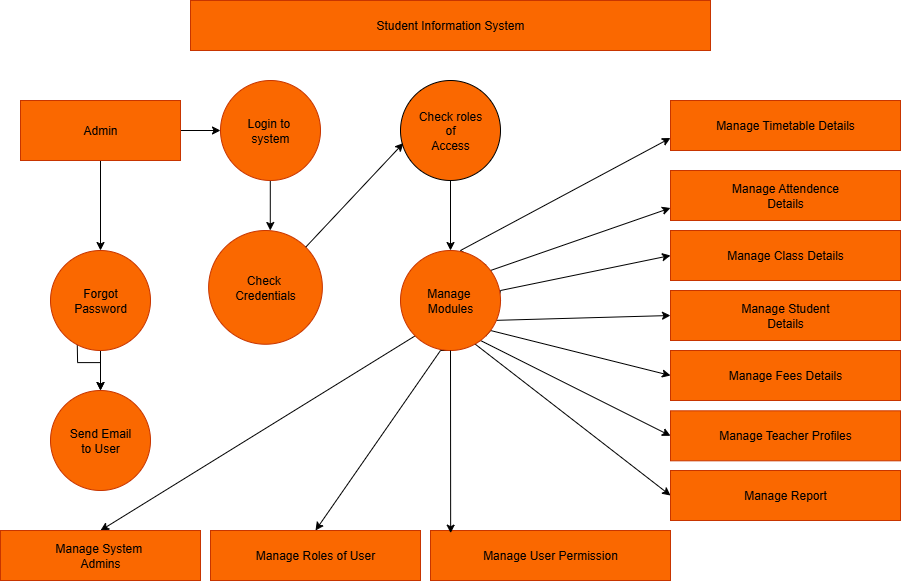

The diagram above was exported from draw.io. Its source (the exported page's mxGraphModel, read from the mxfile embedded in the PNG):
<mxGraphModel dx="1303" dy="703" grid="1" gridSize="10" guides="0" tooltips="1" connect="1" arrows="1" fold="1" page="1" pageScale="1" pageWidth="850" pageHeight="1100" background="light-dark(#FFFFFF,#FFFFFF)" math="0" shadow="0">
  <root>
    <mxCell id="0" />
    <mxCell id="1" parent="0" />
    <mxCell id="6yaZZLIpl762u7EL7ZjS-2" value="Student Information System" style="rounded=0;whiteSpace=wrap;html=1;fillColor=#fa6800;strokeColor=#C73500;fontColor=#000000;" parent="1" vertex="1">
      <mxGeometry x="200" y="50" width="520" height="50" as="geometry" />
    </mxCell>
    <mxCell id="mDFC65DR3bakcjQ-Wiib-23" style="edgeStyle=orthogonalEdgeStyle;rounded=0;orthogonalLoop=1;jettySize=auto;html=1;exitX=0.5;exitY=1;exitDx=0;exitDy=0;entryX=0.5;entryY=0;entryDx=0;entryDy=0;strokeColor=light-dark(#000000,#000000);" edge="1" parent="1" source="6yaZZLIpl762u7EL7ZjS-4" target="mDFC65DR3bakcjQ-Wiib-22">
      <mxGeometry relative="1" as="geometry" />
    </mxCell>
    <mxCell id="mDFC65DR3bakcjQ-Wiib-26" style="edgeStyle=orthogonalEdgeStyle;rounded=0;orthogonalLoop=1;jettySize=auto;html=1;exitX=1;exitY=0.5;exitDx=0;exitDy=0;entryX=0;entryY=0.5;entryDx=0;entryDy=0;strokeColor=light-dark(#000000,#000000);" edge="1" parent="1" source="6yaZZLIpl762u7EL7ZjS-4" target="6yaZZLIpl762u7EL7ZjS-5">
      <mxGeometry relative="1" as="geometry" />
    </mxCell>
    <mxCell id="6yaZZLIpl762u7EL7ZjS-4" value="Admin" style="rounded=0;whiteSpace=wrap;html=1;fillColor=#fa6800;fontColor=#000000;strokeColor=#C73500;" parent="1" vertex="1">
      <mxGeometry x="30" y="150" width="160" height="60" as="geometry" />
    </mxCell>
    <mxCell id="mDFC65DR3bakcjQ-Wiib-11" style="edgeStyle=orthogonalEdgeStyle;rounded=0;orthogonalLoop=1;jettySize=auto;html=1;exitX=0.5;exitY=1;exitDx=0;exitDy=0;strokeColor=light-dark(#000000,#000000);" edge="1" parent="1" source="6yaZZLIpl762u7EL7ZjS-5">
      <mxGeometry relative="1" as="geometry">
        <mxPoint x="279.7777777777778" y="280" as="targetPoint" />
        <Array as="points">
          <mxPoint x="280" y="280" />
          <mxPoint x="280" y="280" />
        </Array>
      </mxGeometry>
    </mxCell>
    <mxCell id="6yaZZLIpl762u7EL7ZjS-5" value="Login to&amp;nbsp;&lt;div&gt;system&lt;/div&gt;" style="ellipse;whiteSpace=wrap;html=1;aspect=fixed;fillColor=#fa6800;fontColor=#000000;strokeColor=#C73500;" parent="1" vertex="1">
      <mxGeometry x="230" y="130" width="100" height="100" as="geometry" />
    </mxCell>
    <mxCell id="mDFC65DR3bakcjQ-Wiib-15" style="edgeStyle=orthogonalEdgeStyle;rounded=0;orthogonalLoop=1;jettySize=auto;html=1;exitX=0.5;exitY=1;exitDx=0;exitDy=0;entryX=0.5;entryY=0;entryDx=0;entryDy=0;strokeColor=light-dark(#000000,#000000);" edge="1" parent="1" source="6yaZZLIpl762u7EL7ZjS-6" target="6yaZZLIpl762u7EL7ZjS-8">
      <mxGeometry relative="1" as="geometry" />
    </mxCell>
    <mxCell id="6yaZZLIpl762u7EL7ZjS-6" value="Check roles&lt;div&gt;of&lt;/div&gt;&lt;div&gt;Access&lt;/div&gt;" style="ellipse;whiteSpace=wrap;html=1;aspect=fixed;fillColor=#fa6800;fontColor=#000000;strokeColor=default;" parent="1" vertex="1">
      <mxGeometry x="410" y="130" width="100" height="100" as="geometry" />
    </mxCell>
    <mxCell id="6yaZZLIpl762u7EL7ZjS-7" value="Check&amp;nbsp;&lt;div&gt;Credentials&lt;/div&gt;" style="ellipse;whiteSpace=wrap;html=1;aspect=fixed;fillColor=#fa6800;fontColor=#000000;strokeColor=#C73500;" parent="1" vertex="1">
      <mxGeometry x="218.13" y="280" width="113.75" height="113.75" as="geometry" />
    </mxCell>
    <mxCell id="mDFC65DR3bakcjQ-Wiib-30" style="edgeStyle=none;rounded=0;orthogonalLoop=1;jettySize=auto;html=1;exitX=1;exitY=0;exitDx=0;exitDy=0;entryX=0;entryY=0.75;entryDx=0;entryDy=0;strokeColor=light-dark(#000000,#000000);" edge="1" parent="1" source="6yaZZLIpl762u7EL7ZjS-8" target="6yaZZLIpl762u7EL7ZjS-12">
      <mxGeometry relative="1" as="geometry">
        <Array as="points">
          <mxPoint x="470" y="300" />
        </Array>
      </mxGeometry>
    </mxCell>
    <mxCell id="mDFC65DR3bakcjQ-Wiib-31" style="edgeStyle=none;rounded=0;orthogonalLoop=1;jettySize=auto;html=1;exitX=1;exitY=0.5;exitDx=0;exitDy=0;entryX=0;entryY=0.75;entryDx=0;entryDy=0;strokeColor=light-dark(#000000,#000000);" edge="1" parent="1" source="6yaZZLIpl762u7EL7ZjS-8" target="6yaZZLIpl762u7EL7ZjS-13">
      <mxGeometry relative="1" as="geometry">
        <Array as="points">
          <mxPoint x="500" y="320" />
        </Array>
      </mxGeometry>
    </mxCell>
    <mxCell id="mDFC65DR3bakcjQ-Wiib-32" style="edgeStyle=none;rounded=0;orthogonalLoop=1;jettySize=auto;html=1;exitX=0.947;exitY=0.653;exitDx=0;exitDy=0;entryX=0;entryY=0.5;entryDx=0;entryDy=0;strokeColor=light-dark(#000000,#000000);exitPerimeter=0;" edge="1" parent="1" source="6yaZZLIpl762u7EL7ZjS-8" target="6yaZZLIpl762u7EL7ZjS-14">
      <mxGeometry relative="1" as="geometry">
        <mxPoint x="495.3553390593213" y="370.3553390593214" as="sourcePoint" />
        <mxPoint x="680" y="290" as="targetPoint" />
        <Array as="points">
          <mxPoint x="510" y="340" />
        </Array>
      </mxGeometry>
    </mxCell>
    <mxCell id="mDFC65DR3bakcjQ-Wiib-38" style="edgeStyle=none;rounded=0;orthogonalLoop=1;jettySize=auto;html=1;exitX=1;exitY=1;exitDx=0;exitDy=0;entryX=0;entryY=0.5;entryDx=0;entryDy=0;strokeColor=light-dark(#000000,#000000);" edge="1" parent="1" source="6yaZZLIpl762u7EL7ZjS-8" target="6yaZZLIpl762u7EL7ZjS-15">
      <mxGeometry relative="1" as="geometry">
        <Array as="points">
          <mxPoint x="500" y="370" />
        </Array>
      </mxGeometry>
    </mxCell>
    <mxCell id="mDFC65DR3bakcjQ-Wiib-39" style="edgeStyle=none;rounded=0;orthogonalLoop=1;jettySize=auto;html=1;exitX=1;exitY=1;exitDx=0;exitDy=0;entryX=0;entryY=0.5;entryDx=0;entryDy=0;strokeColor=light-dark(#000000,#000000);" edge="1" parent="1" source="6yaZZLIpl762u7EL7ZjS-8" target="6yaZZLIpl762u7EL7ZjS-16">
      <mxGeometry relative="1" as="geometry">
        <Array as="points">
          <mxPoint x="500" y="380" />
        </Array>
      </mxGeometry>
    </mxCell>
    <mxCell id="mDFC65DR3bakcjQ-Wiib-41" style="edgeStyle=none;rounded=0;orthogonalLoop=1;jettySize=auto;html=1;exitX=0.5;exitY=1;exitDx=0;exitDy=0;entryX=0;entryY=0.5;entryDx=0;entryDy=0;strokeColor=light-dark(#000000,#000000);" edge="1" parent="1" source="6yaZZLIpl762u7EL7ZjS-8" target="6yaZZLIpl762u7EL7ZjS-17">
      <mxGeometry relative="1" as="geometry">
        <Array as="points">
          <mxPoint x="490" y="390" />
        </Array>
      </mxGeometry>
    </mxCell>
    <mxCell id="mDFC65DR3bakcjQ-Wiib-42" style="edgeStyle=none;rounded=0;orthogonalLoop=1;jettySize=auto;html=1;exitX=0.5;exitY=1;exitDx=0;exitDy=0;entryX=0;entryY=0.5;entryDx=0;entryDy=0;strokeColor=light-dark(#000000,#000000);" edge="1" parent="1" source="6yaZZLIpl762u7EL7ZjS-8" target="6yaZZLIpl762u7EL7ZjS-18">
      <mxGeometry relative="1" as="geometry">
        <Array as="points">
          <mxPoint x="480" y="390" />
        </Array>
      </mxGeometry>
    </mxCell>
    <mxCell id="mDFC65DR3bakcjQ-Wiib-43" style="edgeStyle=none;rounded=0;orthogonalLoop=1;jettySize=auto;html=1;exitX=0;exitY=1;exitDx=0;exitDy=0;entryX=0.5;entryY=0;entryDx=0;entryDy=0;strokeColor=light-dark(#000000,#000000);" edge="1" parent="1" source="6yaZZLIpl762u7EL7ZjS-8" target="6yaZZLIpl762u7EL7ZjS-11">
      <mxGeometry relative="1" as="geometry" />
    </mxCell>
    <mxCell id="mDFC65DR3bakcjQ-Wiib-44" style="edgeStyle=none;rounded=0;orthogonalLoop=1;jettySize=auto;html=1;exitX=0.5;exitY=1;exitDx=0;exitDy=0;entryX=0.5;entryY=0;entryDx=0;entryDy=0;strokeColor=light-dark(#000000,#000000);" edge="1" parent="1" source="6yaZZLIpl762u7EL7ZjS-8" target="mDFC65DR3bakcjQ-Wiib-2">
      <mxGeometry relative="1" as="geometry">
        <Array as="points">
          <mxPoint x="450" y="400" />
        </Array>
      </mxGeometry>
    </mxCell>
    <mxCell id="6yaZZLIpl762u7EL7ZjS-8" value="Manage&amp;nbsp;&lt;div&gt;Modules&lt;/div&gt;" style="ellipse;whiteSpace=wrap;html=1;aspect=fixed;fillColor=#fa6800;fontColor=#000000;strokeColor=#C73500;" parent="1" vertex="1">
      <mxGeometry x="410" y="300" width="100" height="100" as="geometry" />
    </mxCell>
    <mxCell id="mDFC65DR3bakcjQ-Wiib-12" value="" style="edgeStyle=orthogonalEdgeStyle;rounded=0;orthogonalLoop=1;jettySize=auto;html=1;" edge="1" parent="1" target="6yaZZLIpl762u7EL7ZjS-10">
      <mxGeometry relative="1" as="geometry">
        <mxPoint x="86.55999999999995" y="383.12" as="sourcePoint" />
      </mxGeometry>
    </mxCell>
    <mxCell id="6yaZZLIpl762u7EL7ZjS-10" value="Send Email&lt;div&gt;to User&lt;/div&gt;" style="ellipse;whiteSpace=wrap;html=1;aspect=fixed;fillColor=#fa6800;fontColor=#000000;strokeColor=#C73500;" parent="1" vertex="1">
      <mxGeometry x="60" y="440" width="100" height="100" as="geometry" />
    </mxCell>
    <mxCell id="6yaZZLIpl762u7EL7ZjS-11" value="Manage System&amp;nbsp;&lt;div&gt;Admins&lt;/div&gt;" style="rounded=0;whiteSpace=wrap;html=1;fillColor=#fa6800;fontColor=#000000;strokeColor=#C73500;" parent="1" vertex="1">
      <mxGeometry x="9.999999999999996" y="580" width="200" height="50" as="geometry" />
    </mxCell>
    <mxCell id="6yaZZLIpl762u7EL7ZjS-12" value="Manage Timetable Details" style="rounded=0;whiteSpace=wrap;html=1;fillColor=#fa6800;fontColor=#000000;strokeColor=#C73500;" parent="1" vertex="1">
      <mxGeometry x="680" y="150" width="230" height="50" as="geometry" />
    </mxCell>
    <mxCell id="6yaZZLIpl762u7EL7ZjS-13" value="Manage Attendence&lt;div&gt;Details&lt;/div&gt;" style="rounded=0;whiteSpace=wrap;html=1;fillColor=#fa6800;fontColor=#000000;strokeColor=#C73500;" parent="1" vertex="1">
      <mxGeometry x="680" y="220" width="230" height="50" as="geometry" />
    </mxCell>
    <mxCell id="6yaZZLIpl762u7EL7ZjS-14" value="Manage Class Details" style="rounded=0;whiteSpace=wrap;html=1;fillColor=#fa6800;fontColor=#000000;strokeColor=#C73500;" parent="1" vertex="1">
      <mxGeometry x="680" y="280" width="230" height="50" as="geometry" />
    </mxCell>
    <mxCell id="6yaZZLIpl762u7EL7ZjS-15" value="Manage Student&lt;div&gt;Details&lt;/div&gt;" style="rounded=0;whiteSpace=wrap;html=1;fillColor=#fa6800;fontColor=#000000;strokeColor=#C73500;" parent="1" vertex="1">
      <mxGeometry x="680" y="340" width="230" height="50" as="geometry" />
    </mxCell>
    <mxCell id="6yaZZLIpl762u7EL7ZjS-16" value="Manage Fees Details" style="rounded=0;whiteSpace=wrap;html=1;fillColor=#fa6800;fontColor=#000000;strokeColor=#C73500;" parent="1" vertex="1">
      <mxGeometry x="680" y="400" width="230" height="50" as="geometry" />
    </mxCell>
    <mxCell id="6yaZZLIpl762u7EL7ZjS-17" value="Manage Teacher Profiles" style="rounded=0;whiteSpace=wrap;html=1;fillColor=#fa6800;fontColor=#000000;strokeColor=#C73500;" parent="1" vertex="1">
      <mxGeometry x="680" y="460.31" width="230" height="50" as="geometry" />
    </mxCell>
    <mxCell id="6yaZZLIpl762u7EL7ZjS-18" value="Manage Report" style="rounded=0;whiteSpace=wrap;html=1;fillColor=#fa6800;fontColor=#000000;strokeColor=#C73500;" parent="1" vertex="1">
      <mxGeometry x="680" y="520" width="230" height="50" as="geometry" />
    </mxCell>
    <mxCell id="mDFC65DR3bakcjQ-Wiib-1" value="Manage User&amp;nbsp;&lt;span style=&quot;background-color: transparent; color: light-dark(rgb(0, 0, 0), rgb(237, 237, 237));&quot;&gt;Permission&lt;/span&gt;" style="rounded=0;whiteSpace=wrap;html=1;fillColor=#fa6800;fontColor=#000000;strokeColor=#C73500;" vertex="1" parent="1">
      <mxGeometry x="440" y="580" width="240" height="50" as="geometry" />
    </mxCell>
    <mxCell id="mDFC65DR3bakcjQ-Wiib-2" value="Manage Roles of User" style="rounded=0;whiteSpace=wrap;html=1;fillColor=#fa6800;fontColor=#000000;strokeColor=#C73500;" vertex="1" parent="1">
      <mxGeometry x="220" y="580" width="210" height="50" as="geometry" />
    </mxCell>
    <mxCell id="mDFC65DR3bakcjQ-Wiib-24" style="edgeStyle=orthogonalEdgeStyle;rounded=0;orthogonalLoop=1;jettySize=auto;html=1;exitX=0.5;exitY=1;exitDx=0;exitDy=0;entryX=0.5;entryY=0;entryDx=0;entryDy=0;strokeColor=light-dark(#000000,#000000);" edge="1" parent="1" source="mDFC65DR3bakcjQ-Wiib-22" target="6yaZZLIpl762u7EL7ZjS-10">
      <mxGeometry relative="1" as="geometry" />
    </mxCell>
    <mxCell id="mDFC65DR3bakcjQ-Wiib-22" value="Forgot&lt;div&gt;Password&lt;/div&gt;" style="ellipse;whiteSpace=wrap;html=1;aspect=fixed;fillColor=#fa6800;fontColor=#000000;strokeColor=#C73500;" vertex="1" parent="1">
      <mxGeometry x="60" y="300" width="100" height="100" as="geometry" />
    </mxCell>
    <mxCell id="mDFC65DR3bakcjQ-Wiib-34" style="edgeStyle=none;rounded=0;orthogonalLoop=1;jettySize=auto;html=1;exitX=0.5;exitY=1;exitDx=0;exitDy=0;entryX=0.084;entryY=0.053;entryDx=0;entryDy=0;entryPerimeter=0;strokeColor=light-dark(#000000,#000000);" edge="1" parent="1" source="6yaZZLIpl762u7EL7ZjS-8" target="mDFC65DR3bakcjQ-Wiib-1">
      <mxGeometry relative="1" as="geometry" />
    </mxCell>
    <mxCell id="mDFC65DR3bakcjQ-Wiib-36" style="edgeStyle=none;rounded=0;orthogonalLoop=1;jettySize=auto;html=1;entryX=1;entryY=0.5;entryDx=0;entryDy=0;" edge="1" parent="1" source="6yaZZLIpl762u7EL7ZjS-8" target="6yaZZLIpl762u7EL7ZjS-8">
      <mxGeometry relative="1" as="geometry" />
    </mxCell>
    <mxCell id="mDFC65DR3bakcjQ-Wiib-45" style="edgeStyle=none;rounded=0;orthogonalLoop=1;jettySize=auto;html=1;exitX=1;exitY=0;exitDx=0;exitDy=0;entryX=0.029;entryY=0.626;entryDx=0;entryDy=0;entryPerimeter=0;strokeColor=light-dark(#000000,#000000);" edge="1" parent="1" source="6yaZZLIpl762u7EL7ZjS-7" target="6yaZZLIpl762u7EL7ZjS-6">
      <mxGeometry relative="1" as="geometry" />
    </mxCell>
  </root>
</mxGraphModel>